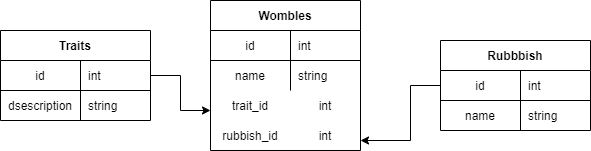

The diagram above was exported from draw.io. Its source (the exported page's mxGraphModel, read from the mxfile embedded in the PNG):
<mxGraphModel dx="2062" dy="762" grid="1" gridSize="10" guides="1" tooltips="1" connect="1" arrows="1" fold="1" page="1" pageScale="1" pageWidth="850" pageHeight="1100" math="0" shadow="0" extFonts="Permanent Marker^https://fonts.googleapis.com/css?family=Permanent+Marker">
  <root>
    <mxCell id="0" />
    <mxCell id="1" parent="0" />
    <mxCell id="C-vyLk0tnHw3VtMMgP7b-23" value="Wombles" style="shape=table;startSize=30;container=1;collapsible=1;childLayout=tableLayout;fixedRows=1;rowLines=0;fontStyle=1;align=center;resizeLast=1;" parent="1" vertex="1">
      <mxGeometry x="300" y="360" width="150" height="150" as="geometry" />
    </mxCell>
    <mxCell id="C-vyLk0tnHw3VtMMgP7b-24" value="" style="shape=partialRectangle;collapsible=0;dropTarget=0;pointerEvents=0;fillColor=none;points=[[0,0.5],[1,0.5]];portConstraint=eastwest;top=0;left=0;right=0;bottom=1;" parent="C-vyLk0tnHw3VtMMgP7b-23" vertex="1">
      <mxGeometry y="30" width="150" height="30" as="geometry" />
    </mxCell>
    <mxCell id="C-vyLk0tnHw3VtMMgP7b-25" value="id" style="shape=partialRectangle;overflow=hidden;connectable=0;fillColor=none;top=0;left=0;bottom=0;right=0;fontStyle=0;" parent="C-vyLk0tnHw3VtMMgP7b-24" vertex="1">
      <mxGeometry width="80" height="30" as="geometry">
        <mxRectangle width="80" height="30" as="alternateBounds" />
      </mxGeometry>
    </mxCell>
    <mxCell id="C-vyLk0tnHw3VtMMgP7b-26" value="int" style="shape=partialRectangle;overflow=hidden;connectable=0;fillColor=none;top=0;left=0;bottom=0;right=0;align=left;spacingLeft=6;fontStyle=0;" parent="C-vyLk0tnHw3VtMMgP7b-24" vertex="1">
      <mxGeometry x="80" width="70" height="30" as="geometry">
        <mxRectangle width="70" height="30" as="alternateBounds" />
      </mxGeometry>
    </mxCell>
    <mxCell id="C-vyLk0tnHw3VtMMgP7b-27" value="" style="shape=partialRectangle;collapsible=0;dropTarget=0;pointerEvents=0;fillColor=none;points=[[0,0.5],[1,0.5]];portConstraint=eastwest;top=0;left=0;right=0;bottom=0;" parent="C-vyLk0tnHw3VtMMgP7b-23" vertex="1">
      <mxGeometry y="60" width="150" height="30" as="geometry" />
    </mxCell>
    <mxCell id="C-vyLk0tnHw3VtMMgP7b-28" value="name" style="shape=partialRectangle;overflow=hidden;connectable=0;fillColor=none;top=0;left=0;bottom=0;right=0;" parent="C-vyLk0tnHw3VtMMgP7b-27" vertex="1">
      <mxGeometry width="80" height="30" as="geometry">
        <mxRectangle width="80" height="30" as="alternateBounds" />
      </mxGeometry>
    </mxCell>
    <mxCell id="C-vyLk0tnHw3VtMMgP7b-29" value="string" style="shape=partialRectangle;overflow=hidden;connectable=0;fillColor=none;top=0;left=0;bottom=0;right=0;align=left;spacingLeft=6;" parent="C-vyLk0tnHw3VtMMgP7b-27" vertex="1">
      <mxGeometry x="80" width="70" height="30" as="geometry">
        <mxRectangle width="70" height="30" as="alternateBounds" />
      </mxGeometry>
    </mxCell>
    <mxCell id="TSD6u7kluXEndg2ktnGL-3" value="trait_id" style="shape=partialRectangle;overflow=hidden;connectable=0;fillColor=none;top=0;left=0;bottom=0;right=0;" parent="1" vertex="1">
      <mxGeometry x="300" y="450" width="80" height="30" as="geometry">
        <mxRectangle width="80" height="30" as="alternateBounds" />
      </mxGeometry>
    </mxCell>
    <mxCell id="TSD6u7kluXEndg2ktnGL-4" value="int" style="shape=partialRectangle;overflow=hidden;connectable=0;fillColor=none;top=0;left=0;bottom=0;right=0;" parent="1" vertex="1">
      <mxGeometry x="380" y="450" width="70" height="30" as="geometry">
        <mxRectangle width="80" height="30" as="alternateBounds" />
      </mxGeometry>
    </mxCell>
    <mxCell id="TSD6u7kluXEndg2ktnGL-5" value="rubbish_id" style="shape=partialRectangle;overflow=hidden;connectable=0;fillColor=none;top=0;left=0;bottom=0;right=0;" parent="1" vertex="1">
      <mxGeometry x="300" y="480" width="80" height="30" as="geometry">
        <mxRectangle width="80" height="30" as="alternateBounds" />
      </mxGeometry>
    </mxCell>
    <mxCell id="TSD6u7kluXEndg2ktnGL-6" value="int" style="shape=partialRectangle;overflow=hidden;connectable=0;fillColor=none;top=0;left=0;bottom=0;right=0;" parent="1" vertex="1">
      <mxGeometry x="380" y="480" width="70" height="30" as="geometry">
        <mxRectangle width="80" height="30" as="alternateBounds" />
      </mxGeometry>
    </mxCell>
    <mxCell id="TSD6u7kluXEndg2ktnGL-7" value="Rubbbish" style="shape=table;startSize=30;container=1;collapsible=1;childLayout=tableLayout;fixedRows=1;rowLines=0;fontStyle=1;align=center;resizeLast=1;" parent="1" vertex="1">
      <mxGeometry x="530" y="400" width="150" height="90" as="geometry" />
    </mxCell>
    <mxCell id="TSD6u7kluXEndg2ktnGL-8" value="" style="shape=partialRectangle;collapsible=0;dropTarget=0;pointerEvents=0;fillColor=none;points=[[0,0.5],[1,0.5]];portConstraint=eastwest;top=0;left=0;right=0;bottom=1;" parent="TSD6u7kluXEndg2ktnGL-7" vertex="1">
      <mxGeometry y="30" width="150" height="30" as="geometry" />
    </mxCell>
    <mxCell id="TSD6u7kluXEndg2ktnGL-9" value="id" style="shape=partialRectangle;overflow=hidden;connectable=0;fillColor=none;top=0;left=0;bottom=0;right=0;fontStyle=0;" parent="TSD6u7kluXEndg2ktnGL-8" vertex="1">
      <mxGeometry width="80" height="30" as="geometry">
        <mxRectangle width="80" height="30" as="alternateBounds" />
      </mxGeometry>
    </mxCell>
    <mxCell id="TSD6u7kluXEndg2ktnGL-10" value="int" style="shape=partialRectangle;overflow=hidden;connectable=0;fillColor=none;top=0;left=0;bottom=0;right=0;align=left;spacingLeft=6;fontStyle=0;" parent="TSD6u7kluXEndg2ktnGL-8" vertex="1">
      <mxGeometry x="80" width="70" height="30" as="geometry">
        <mxRectangle width="70" height="30" as="alternateBounds" />
      </mxGeometry>
    </mxCell>
    <mxCell id="TSD6u7kluXEndg2ktnGL-11" value="" style="shape=partialRectangle;collapsible=0;dropTarget=0;pointerEvents=0;fillColor=none;points=[[0,0.5],[1,0.5]];portConstraint=eastwest;top=0;left=0;right=0;bottom=0;" parent="TSD6u7kluXEndg2ktnGL-7" vertex="1">
      <mxGeometry y="60" width="150" height="30" as="geometry" />
    </mxCell>
    <mxCell id="TSD6u7kluXEndg2ktnGL-12" value="name" style="shape=partialRectangle;overflow=hidden;connectable=0;fillColor=none;top=0;left=0;bottom=0;right=0;" parent="TSD6u7kluXEndg2ktnGL-11" vertex="1">
      <mxGeometry width="80" height="30" as="geometry">
        <mxRectangle width="80" height="30" as="alternateBounds" />
      </mxGeometry>
    </mxCell>
    <mxCell id="TSD6u7kluXEndg2ktnGL-13" value="string" style="shape=partialRectangle;overflow=hidden;connectable=0;fillColor=none;top=0;left=0;bottom=0;right=0;align=left;spacingLeft=6;" parent="TSD6u7kluXEndg2ktnGL-11" vertex="1">
      <mxGeometry x="80" width="70" height="30" as="geometry">
        <mxRectangle width="70" height="30" as="alternateBounds" />
      </mxGeometry>
    </mxCell>
    <mxCell id="TSD6u7kluXEndg2ktnGL-26" style="edgeStyle=orthogonalEdgeStyle;rounded=0;orthogonalLoop=1;jettySize=auto;html=1;" parent="1" source="TSD6u7kluXEndg2ktnGL-14" edge="1">
      <mxGeometry relative="1" as="geometry">
        <mxPoint x="300" y="470" as="targetPoint" />
      </mxGeometry>
    </mxCell>
    <mxCell id="TSD6u7kluXEndg2ktnGL-14" value="Traits" style="shape=table;startSize=30;container=1;collapsible=1;childLayout=tableLayout;fixedRows=1;rowLines=0;fontStyle=1;align=center;resizeLast=1;" parent="1" vertex="1">
      <mxGeometry x="90" y="390" width="150" height="90" as="geometry" />
    </mxCell>
    <mxCell id="TSD6u7kluXEndg2ktnGL-15" value="" style="shape=partialRectangle;collapsible=0;dropTarget=0;pointerEvents=0;fillColor=none;points=[[0,0.5],[1,0.5]];portConstraint=eastwest;top=0;left=0;right=0;bottom=1;" parent="TSD6u7kluXEndg2ktnGL-14" vertex="1">
      <mxGeometry y="30" width="150" height="30" as="geometry" />
    </mxCell>
    <mxCell id="TSD6u7kluXEndg2ktnGL-16" value="id" style="shape=partialRectangle;overflow=hidden;connectable=0;fillColor=none;top=0;left=0;bottom=0;right=0;fontStyle=0;" parent="TSD6u7kluXEndg2ktnGL-15" vertex="1">
      <mxGeometry width="80" height="30" as="geometry">
        <mxRectangle width="80" height="30" as="alternateBounds" />
      </mxGeometry>
    </mxCell>
    <mxCell id="TSD6u7kluXEndg2ktnGL-17" value="int" style="shape=partialRectangle;overflow=hidden;connectable=0;fillColor=none;top=0;left=0;bottom=0;right=0;align=left;spacingLeft=6;fontStyle=0;" parent="TSD6u7kluXEndg2ktnGL-15" vertex="1">
      <mxGeometry x="80" width="70" height="30" as="geometry">
        <mxRectangle width="70" height="30" as="alternateBounds" />
      </mxGeometry>
    </mxCell>
    <mxCell id="TSD6u7kluXEndg2ktnGL-18" value="" style="shape=partialRectangle;collapsible=0;dropTarget=0;pointerEvents=0;fillColor=none;points=[[0,0.5],[1,0.5]];portConstraint=eastwest;top=0;left=0;right=0;bottom=0;" parent="TSD6u7kluXEndg2ktnGL-14" vertex="1">
      <mxGeometry y="60" width="150" height="30" as="geometry" />
    </mxCell>
    <mxCell id="TSD6u7kluXEndg2ktnGL-19" value="dsescription" style="shape=partialRectangle;overflow=hidden;connectable=0;fillColor=none;top=0;left=0;bottom=0;right=0;" parent="TSD6u7kluXEndg2ktnGL-18" vertex="1">
      <mxGeometry width="80" height="30" as="geometry">
        <mxRectangle width="80" height="30" as="alternateBounds" />
      </mxGeometry>
    </mxCell>
    <mxCell id="TSD6u7kluXEndg2ktnGL-20" value="string" style="shape=partialRectangle;overflow=hidden;connectable=0;fillColor=none;top=0;left=0;bottom=0;right=0;align=left;spacingLeft=6;" parent="TSD6u7kluXEndg2ktnGL-18" vertex="1">
      <mxGeometry x="80" width="70" height="30" as="geometry">
        <mxRectangle width="70" height="30" as="alternateBounds" />
      </mxGeometry>
    </mxCell>
    <mxCell id="TSD6u7kluXEndg2ktnGL-25" style="edgeStyle=orthogonalEdgeStyle;rounded=0;orthogonalLoop=1;jettySize=auto;html=1;exitX=0;exitY=0.5;exitDx=0;exitDy=0;" parent="1" source="TSD6u7kluXEndg2ktnGL-8" edge="1">
      <mxGeometry relative="1" as="geometry">
        <mxPoint x="450" y="500" as="targetPoint" />
        <Array as="points">
          <mxPoint x="500" y="445" />
        </Array>
      </mxGeometry>
    </mxCell>
  </root>
</mxGraphModel>